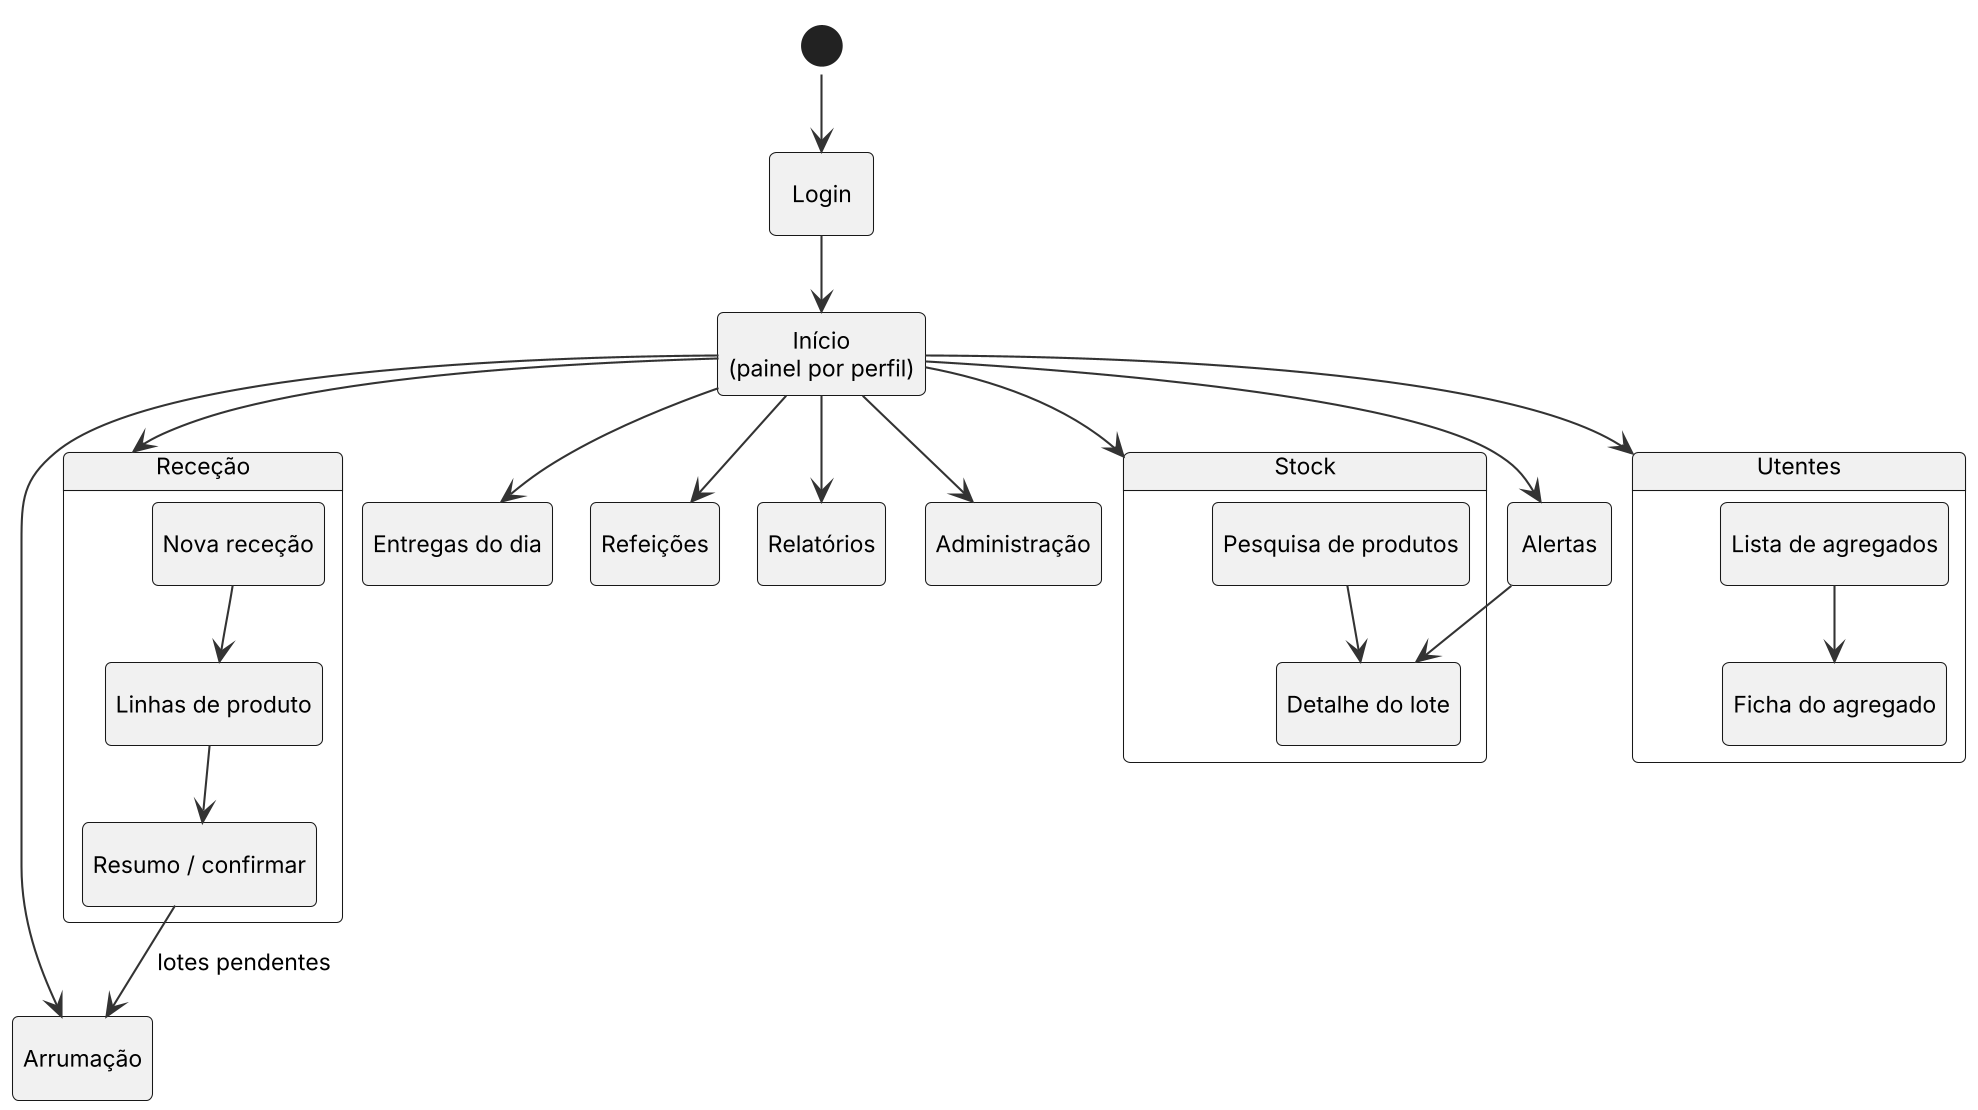

The diagram above was rendered by PlantUML. Its source (embedded in the PNG):
@startuml
!include _estilo.iuml
hide empty description
state "Login" as L
state "Início\n(painel por perfil)" as H
state "Receção" as R {
  state "Nova receção" as R1
  state "Linhas de produto" as R2
  state "Resumo / confirmar" as R3
  R1 --> R2
  R2 --> R3
}
state "Arrumação" as A
state "Stock" as S {
  state "Pesquisa de produtos" as S1
  state "Detalhe do lote" as S2
  S1 --> S2
}
state "Alertas" as AL
state "Utentes" as U {
  state "Lista de agregados" as U1
  state "Ficha do agregado" as U2
  U1 --> U2
}
state "Entregas do dia" as E
state "Refeições" as M
state "Relatórios" as RL
state "Administração" as AD
[*] --> L
L --> H
H --> R
H --> A
H --> S
H --> AL
H --> U
H --> E
H --> M
H --> RL
H --> AD
R3 --> A : lotes pendentes
AL --> S2
@enduml